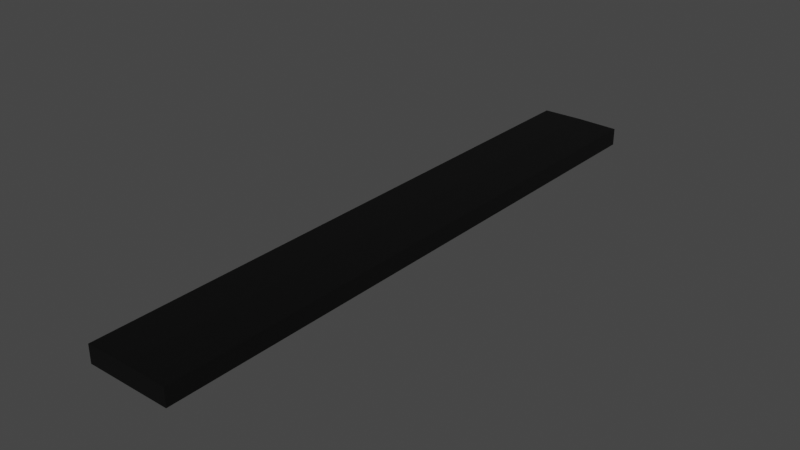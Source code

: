# Source: LightCeiling.blend  (saved by Blender 3.5.10; exported with 4.5.12 LTS)
import bpy
from mathutils import Matrix  # noqa: F401  (used for matrix-valued properties, if any)

bpy.ops.wm.read_factory_settings(use_empty=True)
scene = bpy.context.scene
scene.name = 'Scene'

# ---- materials (node trees are filled in below, after node groups)
mat_material_001 = bpy.data.materials.new('Material.001')
mat_material_001.use_transparent_shadow = False
mat_material_002 = bpy.data.materials.new('Material.002')
mat_material_002.use_transparent_shadow = False

# ---- material node trees
mat_material_001.use_nodes = True; mat_material_001.node_tree.nodes.clear()
_N = mat_material_001.node_tree.nodes; _L = mat_material_001.node_tree.links
n0 = _N.new('ShaderNodeBsdfPrincipled'); n0.name = 'Principled BSDF'; n0.location = (10, 300)
n0.distribution = 'GGX'
n0.subsurface_method = 'RANDOM_WALK_SKIN'
n0.inputs[0].default_value = (0.02815, 0.02815, 0.02815, 1.0)
n0.inputs[3].default_value = 1.45
n0.inputs[27].default_value = (0.0, 0.0, 0.0, 1.0)
n0.inputs[28].default_value = 1.0
n1 = _N.new('ShaderNodeOutputMaterial'); n1.name = 'Material Output'; n1.location = (300, 300)
_L.new(n0.outputs[0], n1.inputs[0])
n1.is_active_output = True
mat_material_002.use_nodes = True; mat_material_002.node_tree.nodes.clear()
_N = mat_material_002.node_tree.nodes; _L = mat_material_002.node_tree.links
n0 = _N.new('ShaderNodeBsdfPrincipled'); n0.name = 'Principled BSDF'; n0.location = (10, 300)
n0.distribution = 'GGX'
n0.subsurface_method = 'RANDOM_WALK_SKIN'
n0.inputs[3].default_value = 1.45
n0.inputs[28].default_value = 15.4
n1 = _N.new('ShaderNodeOutputMaterial'); n1.name = 'Material Output'; n1.location = (300, 300)
_L.new(n0.outputs[0], n1.inputs[0])
n1.is_active_output = True

# ---- world
world_world = bpy.data.worlds.new('World'); scene.world = world_world
world_world.use_nodes = True; world_world.node_tree.nodes.clear()
_N = world_world.node_tree.nodes; _L = world_world.node_tree.links
n0 = _N.new('ShaderNodeOutputWorld'); n0.name = 'World Output'; n0.location = (300, 300)
n1 = _N.new('ShaderNodeBackground'); n1.name = 'Background'; n1.location = (10, 300)
n1.inputs[0].default_value = (0.05088, 0.05088, 0.05088, 1.0)
_L.new(n1.outputs[0], n0.inputs[0])
n0.is_active_output = True
world_world.color = (0.05088, 0.05088, 0.05088)
world_world.use_sun_shadow = False
world_world.sun_shadow_jitter_overblur = 0.0

# ---- meshes
me_plane_002 = bpy.data.meshes.new('Plane.002')
me_plane_002.from_pydata([(-0.14, -1.0, 2.4), (0.14, -1.0, 2.4), (-0.14, 1.0, 2.4), (0.14, 1.0, 2.4), (-0.14, 1.0, 2.458), (-0.14, -1.0, 2.458), (0.14, -1.0, 2.458), (0.14, 1.0, 2.458), (0.0, -1.0, 2.4), (0.0, 1.0, 2.4), (0.0, -1.0, 2.46), (0.0, 1.0, 2.46)], [], [(8, 9, 3, 1), (10, 6, 7, 11), (2, 0, 5, 4), (9, 2, 4, 11), (8, 1, 6, 10), (1, 3, 7, 6), (0, 8, 10, 5), (3, 9, 11, 7), (5, 10, 11, 4), (0, 2, 9, 8)])
me_plane_002.polygons.foreach_set('material_index', [1, 0, 0, 0, 0, 0, 0, 0, 0, 1])
_uv = me_plane_002.uv_layers.new(name='UVMap')
_uv.uv.foreach_set('vector', [0.5, 0.0, 0.5, 1.0, 1.0, 1.0, 1.0, 0.0, 0.5, 0.0, 1.0, 0.0, 1.0, 1.0, 0.5, 1.0, 0.0, 1.0, 0.0, 0.0, 0.0, 0.0, 0.0, 1.0, 0.5, 1.0, 0.0, 1.0, 0.0, 1.0, 0.5, 1.0, 0.5, 0.0, 1.0, 0.0, 1.0, 0.0, 0.5, 0.0, 1.0, 0.0, 1.0, 1.0, 1.0, 1.0, 1.0, 0.0, 0.0, 0.0, 0.5, 0.0, 0.5, 0.0, 0.0, 0.0, 1.0, 1.0, 0.5, 1.0, 0.5, 1.0, 1.0, 1.0, 0.0, 0.0, 0.5, 0.0, 0.5, 1.0, 0.0, 1.0, 0.0, 0.0, 0.0, 1.0, 0.5, 1.0, 0.5, 0.0])
me_plane_002.materials.append(mat_material_001)
me_plane_002.materials.append(mat_material_002)
me_plane_002.update()

# ---- objects
ob_light_ceiling_col = bpy.data.objects.new('Light Ceiling-col', me_plane_002)

# ---- transforms, parenting, visibility, modifiers, constraints
ob_light_ceiling_col.location = (0.0, 0.0, 0.0)

# ---- collection membership
scene.collection.objects.link(ob_light_ceiling_col)

# ---- scene / render settings (as saved in the file)
scene.frame_start = 1; scene.frame_end = 250; scene.frame_set(1)
scene.render.engine = 'BLENDER_EEVEE_NEXT'
scene.cycles.sampling_pattern = 'TABULATED_SOBOL'
scene.view_settings.view_transform = 'Filmic'
bpy.context.view_layer.update()

# ---- added for rendering (the .blend has no active camera): camera
cam_auto = bpy.data.cameras.new('AutoCamera')
cam_auto.lens = 50.0
cam_auto.sensor_width = 36.0
cam_auto.clip_end = 1000.0
ob_auto_camera = bpy.data.objects.new('AutoCamera', cam_auto)
scene.collection.objects.link(ob_auto_camera)
ob_auto_camera.location = (1.86932, -2.24318, 3.92541)
ob_auto_camera.rotation_euler = (1.09748, -7.21219e-08, 0.694738)
scene.camera = ob_auto_camera
bpy.context.view_layer.update()
